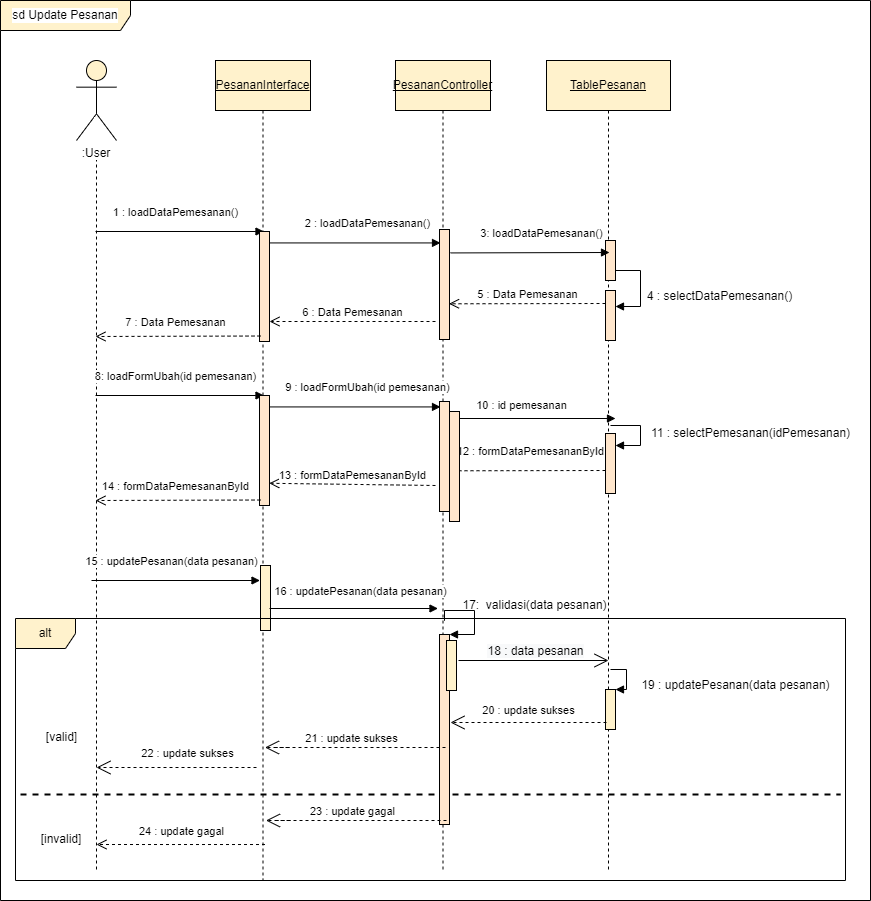

The diagram above was exported from draw.io. Its source (the exported page's mxGraphModel, read from the mxfile embedded in the PNG):
<mxGraphModel dx="1210" dy="548" grid="1" gridSize="10" guides="1" tooltips="1" connect="1" arrows="1" fold="1" page="1" pageScale="1" pageWidth="827" pageHeight="1169" math="0" shadow="0">
  <root>
    <mxCell id="0" />
    <mxCell id="1" parent="0" />
    <mxCell id="IrPaNG33tbIGsrIiKfwF-1" value="&lt;span style=&quot;background-color: rgb(255, 255, 255);&quot;&gt;&lt;br&gt;&amp;nbsp;&lt;br&gt;&amp;nbsp;&lt;br&gt;:User&lt;/span&gt;" style="shape=umlLifeline;participant=umlActor;perimeter=lifelinePerimeter;whiteSpace=wrap;html=1;container=1;collapsible=0;recursiveResize=0;verticalAlign=top;spacingTop=36;outlineConnect=0;strokeColor=#000000;size=80;fillColor=#fff2cc;" parent="1" vertex="1">
      <mxGeometry x="116" y="120" width="40" height="810" as="geometry" />
    </mxCell>
    <mxCell id="IrPaNG33tbIGsrIiKfwF-3" value="&lt;u&gt;PesananInterface&lt;/u&gt;" style="shape=umlLifeline;perimeter=lifelinePerimeter;whiteSpace=wrap;html=1;container=1;collapsible=0;recursiveResize=0;outlineConnect=0;strokeColor=#000000;size=50;fillColor=#fff2cc;" parent="1" vertex="1">
      <mxGeometry x="255" y="120" width="95" height="820" as="geometry" />
    </mxCell>
    <mxCell id="M4mrcTMLCfCKOGfuNKoc-74" value="" style="html=1;points=[];perimeter=orthogonalPerimeter;labelBackgroundColor=#FFFFFF;strokeColor=#000000;fillColor=#fff2cc;" vertex="1" parent="IrPaNG33tbIGsrIiKfwF-3">
      <mxGeometry x="45" y="505" width="10" height="65" as="geometry" />
    </mxCell>
    <mxCell id="g0PbwIerqnPA6P4sutaD-2" value="alt" style="shape=umlFrame;whiteSpace=wrap;html=1;strokeColor=#000000;fillColor=#fff2cc;" parent="IrPaNG33tbIGsrIiKfwF-3" vertex="1">
      <mxGeometry x="-200" y="558" width="830" height="262" as="geometry" />
    </mxCell>
    <mxCell id="IrPaNG33tbIGsrIiKfwF-7" value="&lt;u style=&quot;&quot;&gt;PesananController&lt;/u&gt;" style="shape=umlLifeline;perimeter=lifelinePerimeter;whiteSpace=wrap;html=1;container=1;collapsible=0;recursiveResize=0;outlineConnect=0;strokeColor=#000000;size=50;fillColor=#fff2cc;" parent="1" vertex="1">
      <mxGeometry x="435" y="120" width="95" height="810" as="geometry" />
    </mxCell>
    <mxCell id="IrPaNG33tbIGsrIiKfwF-11" value="" style="endArrow=none;dashed=1;html=1;rounded=0;strokeWidth=2;" parent="IrPaNG33tbIGsrIiKfwF-7" edge="1">
      <mxGeometry width="50" height="50" relative="1" as="geometry">
        <mxPoint x="-375" y="734" as="sourcePoint" />
        <mxPoint x="445" y="734" as="targetPoint" />
      </mxGeometry>
    </mxCell>
    <mxCell id="IrPaNG33tbIGsrIiKfwF-6" value="" style="html=1;points=[];perimeter=orthogonalPerimeter;labelBackgroundColor=#FFFFFF;strokeColor=#000000;fillColor=#ffe6cc;" parent="IrPaNG33tbIGsrIiKfwF-7" vertex="1">
      <mxGeometry x="44" y="574" width="10" height="190" as="geometry" />
    </mxCell>
    <mxCell id="jUOYOKaJpxEriiGMo5m8-2" value="" style="html=1;points=[];perimeter=orthogonalPerimeter;labelBackgroundColor=#FFFFFF;strokeColor=#000000;fillColor=#fff2cc;" vertex="1" parent="IrPaNG33tbIGsrIiKfwF-7">
      <mxGeometry x="51" y="580" width="10" height="50" as="geometry" />
    </mxCell>
    <mxCell id="IrPaNG33tbIGsrIiKfwF-12" value="&lt;u&gt;TablePesanan&lt;/u&gt;" style="shape=umlLifeline;perimeter=lifelinePerimeter;whiteSpace=wrap;html=1;container=1;collapsible=0;recursiveResize=0;outlineConnect=0;strokeColor=#000000;size=50;fillColor=#fff2cc;" parent="1" vertex="1">
      <mxGeometry x="586" y="120" width="124" height="810" as="geometry" />
    </mxCell>
    <mxCell id="IrPaNG33tbIGsrIiKfwF-13" value="" style="html=1;points=[];perimeter=orthogonalPerimeter;labelBackgroundColor=#FFFFFF;strokeColor=#000000;fillColor=#fff2cc;" parent="IrPaNG33tbIGsrIiKfwF-12" vertex="1">
      <mxGeometry x="59" y="629" width="10" height="40" as="geometry" />
    </mxCell>
    <mxCell id="IrPaNG33tbIGsrIiKfwF-14" value="" style="edgeStyle=orthogonalEdgeStyle;html=1;align=left;spacingLeft=2;endArrow=block;rounded=0;entryX=1;entryY=0;" parent="IrPaNG33tbIGsrIiKfwF-12" target="IrPaNG33tbIGsrIiKfwF-13" edge="1">
      <mxGeometry x="0.1667" y="15" relative="1" as="geometry">
        <mxPoint x="64" y="609" as="sourcePoint" />
        <Array as="points">
          <mxPoint x="80" y="609" />
          <mxPoint x="80" y="629" />
        </Array>
        <mxPoint as="offset" />
      </mxGeometry>
    </mxCell>
    <mxCell id="M4mrcTMLCfCKOGfuNKoc-75" value="10 : id pemesanan" style="html=1;verticalAlign=bottom;endArrow=block;rounded=0;" edge="1" parent="IrPaNG33tbIGsrIiKfwF-12">
      <mxGeometry x="-0.1068" y="4" width="80" relative="1" as="geometry">
        <mxPoint x="-101.5" y="358" as="sourcePoint" />
        <mxPoint x="69" y="358" as="targetPoint" />
        <mxPoint as="offset" />
      </mxGeometry>
    </mxCell>
    <mxCell id="IrPaNG33tbIGsrIiKfwF-9" value="" style="endArrow=open;endFill=1;endSize=12;html=1;rounded=0;exitX=0.952;exitY=0.419;exitDx=0;exitDy=0;exitPerimeter=0;" parent="IrPaNG33tbIGsrIiKfwF-12" edge="1">
      <mxGeometry width="160" relative="1" as="geometry">
        <mxPoint x="-87.99999999999999" y="600" as="sourcePoint" />
        <mxPoint x="61.980000000000004" y="600" as="targetPoint" />
      </mxGeometry>
    </mxCell>
    <mxCell id="IrPaNG33tbIGsrIiKfwF-10" value="&lt;span style=&quot;font-size: 12px; background-color: rgb(248, 249, 250);&quot;&gt;18 : data pesanan&lt;/span&gt;" style="edgeLabel;html=1;align=center;verticalAlign=middle;resizable=0;points=[];" parent="IrPaNG33tbIGsrIiKfwF-9" vertex="1" connectable="0">
      <mxGeometry x="0.1717" y="-1" relative="1" as="geometry">
        <mxPoint x="-12" y="-11" as="offset" />
      </mxGeometry>
    </mxCell>
    <mxCell id="IrPaNG33tbIGsrIiKfwF-19" value="" style="edgeStyle=orthogonalEdgeStyle;html=1;align=left;spacingLeft=2;endArrow=block;rounded=0;entryX=1;entryY=0;" parent="1" target="IrPaNG33tbIGsrIiKfwF-6" edge="1">
      <mxGeometry relative="1" as="geometry">
        <mxPoint x="484" y="670" as="sourcePoint" />
        <Array as="points">
          <mxPoint x="484" y="680" />
          <mxPoint x="484" y="670" />
          <mxPoint x="514" y="670" />
          <mxPoint x="514" y="694" />
        </Array>
      </mxGeometry>
    </mxCell>
    <mxCell id="IrPaNG33tbIGsrIiKfwF-22" value="" style="endArrow=open;endFill=1;endSize=12;html=1;rounded=0;dashed=1;" parent="1" edge="1">
      <mxGeometry width="160" relative="1" as="geometry">
        <mxPoint x="646" y="782" as="sourcePoint" />
        <mxPoint x="490" y="782" as="targetPoint" />
        <Array as="points">
          <mxPoint x="585" y="782" />
          <mxPoint x="505" y="782" />
        </Array>
      </mxGeometry>
    </mxCell>
    <mxCell id="IrPaNG33tbIGsrIiKfwF-23" value="20 : update sukses" style="edgeLabel;html=1;align=center;verticalAlign=middle;resizable=0;points=[];" parent="IrPaNG33tbIGsrIiKfwF-22" vertex="1" connectable="0">
      <mxGeometry x="0.1717" y="-1" relative="1" as="geometry">
        <mxPoint x="12" y="-12" as="offset" />
      </mxGeometry>
    </mxCell>
    <mxCell id="IrPaNG33tbIGsrIiKfwF-24" value="24 : update gagal" style="html=1;verticalAlign=bottom;endArrow=open;dashed=1;endSize=8;rounded=0;" parent="1" edge="1">
      <mxGeometry x="0.003" y="-4" relative="1" as="geometry">
        <mxPoint x="304.5" y="904.02" as="sourcePoint" />
        <mxPoint x="136" y="904" as="targetPoint" />
        <Array as="points">
          <mxPoint x="198" y="904.02" />
        </Array>
        <mxPoint x="1" as="offset" />
      </mxGeometry>
    </mxCell>
    <mxCell id="IrPaNG33tbIGsrIiKfwF-25" value="[invalid]" style="text;html=1;strokeColor=none;fillColor=none;align=center;verticalAlign=middle;whiteSpace=wrap;rounded=0;labelBackgroundColor=#FFFFFF;" parent="1" vertex="1">
      <mxGeometry x="71" y="884" width="60" height="30" as="geometry" />
    </mxCell>
    <mxCell id="IrPaNG33tbIGsrIiKfwF-27" value="" style="endArrow=open;endFill=1;endSize=12;html=1;rounded=0;dashed=1;" parent="1" edge="1">
      <mxGeometry width="160" relative="1" as="geometry">
        <mxPoint x="485" y="807" as="sourcePoint" />
        <mxPoint x="304.5" y="807" as="targetPoint" />
        <Array as="points">
          <mxPoint x="395.5" y="807" />
          <mxPoint x="315.5" y="807" />
          <mxPoint x="330" y="807" />
        </Array>
      </mxGeometry>
    </mxCell>
    <mxCell id="IrPaNG33tbIGsrIiKfwF-28" value="21 : update sukses" style="edgeLabel;html=1;align=center;verticalAlign=middle;resizable=0;points=[];" parent="IrPaNG33tbIGsrIiKfwF-27" vertex="1" connectable="0">
      <mxGeometry x="0.1717" y="-1" relative="1" as="geometry">
        <mxPoint x="28" y="-9" as="offset" />
      </mxGeometry>
    </mxCell>
    <mxCell id="IrPaNG33tbIGsrIiKfwF-29" value="" style="endArrow=open;endFill=1;endSize=12;html=1;rounded=0;dashed=1;" parent="1" edge="1">
      <mxGeometry width="160" relative="1" as="geometry">
        <mxPoint x="296" y="827" as="sourcePoint" />
        <mxPoint x="136" y="827" as="targetPoint" />
        <Array as="points">
          <mxPoint x="226.5" y="827" />
          <mxPoint x="146.5" y="827" />
        </Array>
      </mxGeometry>
    </mxCell>
    <mxCell id="IrPaNG33tbIGsrIiKfwF-30" value="22 : update sukses" style="edgeLabel;html=1;align=center;verticalAlign=middle;resizable=0;points=[];" parent="IrPaNG33tbIGsrIiKfwF-29" vertex="1" connectable="0">
      <mxGeometry x="0.1717" y="-1" relative="1" as="geometry">
        <mxPoint x="24" y="-14" as="offset" />
      </mxGeometry>
    </mxCell>
    <mxCell id="IrPaNG33tbIGsrIiKfwF-31" value="[valid]" style="text;html=1;align=center;verticalAlign=middle;resizable=0;points=[];autosize=1;strokeColor=none;fillColor=none;" parent="1" vertex="1">
      <mxGeometry x="76" y="782" width="50" height="30" as="geometry" />
    </mxCell>
    <mxCell id="auEo-cQV5gyUBB39uUxy-1" value="sd Update Pesanan" style="shape=umlFrame;whiteSpace=wrap;html=1;labelBackgroundColor=#FFFFFF;strokeColor=#000000;fillColor=#fff2cc;width=130;height=30;" parent="1" vertex="1">
      <mxGeometry x="40" y="60" width="870" height="900" as="geometry" />
    </mxCell>
    <mxCell id="M4mrcTMLCfCKOGfuNKoc-49" value="8: loadFormUbah(id pemesanan)" style="html=1;verticalAlign=bottom;endArrow=block;rounded=0;" edge="1" parent="1">
      <mxGeometry x="-0.0504" y="10" width="80" relative="1" as="geometry">
        <mxPoint x="135" y="455" as="sourcePoint" />
        <mxPoint x="303.5" y="455" as="targetPoint" />
        <mxPoint as="offset" />
      </mxGeometry>
    </mxCell>
    <mxCell id="M4mrcTMLCfCKOGfuNKoc-50" value="" style="html=1;points=[];perimeter=orthogonalPerimeter;labelBackgroundColor=#FFFFFF;strokeColor=#000000;fillColor=#ffe6cc;" vertex="1" parent="1">
      <mxGeometry x="299" y="455" width="10" height="110" as="geometry" />
    </mxCell>
    <mxCell id="M4mrcTMLCfCKOGfuNKoc-51" value="" style="html=1;points=[];perimeter=orthogonalPerimeter;labelBackgroundColor=#FFFFFF;strokeColor=#000000;fillColor=#ffe6cc;" vertex="1" parent="1">
      <mxGeometry x="479" y="461" width="10" height="110" as="geometry" />
    </mxCell>
    <mxCell id="M4mrcTMLCfCKOGfuNKoc-52" value="" style="edgeStyle=orthogonalEdgeStyle;html=1;align=left;spacingLeft=2;endArrow=block;rounded=0;entryX=1;entryY=0;" edge="1" parent="1">
      <mxGeometry relative="1" as="geometry">
        <mxPoint x="650" y="485" as="sourcePoint" />
        <Array as="points">
          <mxPoint x="680" y="485" />
        </Array>
        <mxPoint x="655" y="505" as="targetPoint" />
      </mxGeometry>
    </mxCell>
    <mxCell id="M4mrcTMLCfCKOGfuNKoc-53" value="" style="html=1;points=[];perimeter=orthogonalPerimeter;labelBackgroundColor=#FFFFFF;strokeColor=#000000;fillColor=#ffe6cc;" vertex="1" parent="1">
      <mxGeometry x="645" y="493" width="10" height="60" as="geometry" />
    </mxCell>
    <mxCell id="M4mrcTMLCfCKOGfuNKoc-54" value="" style="html=1;points=[];perimeter=orthogonalPerimeter;labelBackgroundColor=#FFFFFF;strokeColor=#000000;fillColor=#ffe6cc;" vertex="1" parent="1">
      <mxGeometry x="645" y="300" width="10" height="40" as="geometry" />
    </mxCell>
    <mxCell id="M4mrcTMLCfCKOGfuNKoc-55" value="9 : loadFormUbah(id pemesanan)" style="html=1;verticalAlign=bottom;endArrow=block;rounded=0;entryX=0.102;entryY=0.013;entryDx=0;entryDy=0;entryPerimeter=0;" edge="1" parent="1" source="M4mrcTMLCfCKOGfuNKoc-50">
      <mxGeometry x="0.147" y="10" width="80" relative="1" as="geometry">
        <mxPoint x="315" y="466" as="sourcePoint" />
        <mxPoint x="480.02" y="466.42999999999995" as="targetPoint" />
        <mxPoint as="offset" />
      </mxGeometry>
    </mxCell>
    <mxCell id="M4mrcTMLCfCKOGfuNKoc-56" value="12 : formDataPemesananById" style="html=1;verticalAlign=bottom;endArrow=open;dashed=1;endSize=8;rounded=0;entryX=0.952;entryY=0.448;entryDx=0;entryDy=0;entryPerimeter=0;" edge="1" parent="1">
      <mxGeometry x="-0.0416" y="-10" relative="1" as="geometry">
        <mxPoint x="645" y="530" as="sourcePoint" />
        <mxPoint x="488.52" y="530.28" as="targetPoint" />
        <mxPoint as="offset" />
      </mxGeometry>
    </mxCell>
    <mxCell id="M4mrcTMLCfCKOGfuNKoc-57" value="13 : formDataPemesananById" style="html=1;verticalAlign=bottom;endArrow=open;dashed=1;endSize=8;rounded=0;entryX=0.977;entryY=0.798;entryDx=0;entryDy=0;entryPerimeter=0;" edge="1" parent="1" target="M4mrcTMLCfCKOGfuNKoc-50">
      <mxGeometry relative="1" as="geometry">
        <mxPoint x="475" y="545" as="sourcePoint" />
        <mxPoint x="315" y="545" as="targetPoint" />
      </mxGeometry>
    </mxCell>
    <mxCell id="M4mrcTMLCfCKOGfuNKoc-58" value="14 : formDataPemesananById" style="html=1;verticalAlign=bottom;endArrow=open;dashed=1;endSize=8;rounded=0;" edge="1" parent="1">
      <mxGeometry x="0.0301" y="-5" relative="1" as="geometry">
        <mxPoint x="300" y="559.52" as="sourcePoint" />
        <mxPoint x="135" y="560" as="targetPoint" />
        <mxPoint as="offset" />
      </mxGeometry>
    </mxCell>
    <mxCell id="M4mrcTMLCfCKOGfuNKoc-59" value="1 : loadDataPemesanan()" style="html=1;verticalAlign=bottom;endArrow=block;rounded=0;" edge="1" parent="1">
      <mxGeometry x="-0.0504" y="10" width="80" relative="1" as="geometry">
        <mxPoint x="135" y="291" as="sourcePoint" />
        <mxPoint x="303.5" y="291" as="targetPoint" />
        <mxPoint as="offset" />
      </mxGeometry>
    </mxCell>
    <mxCell id="M4mrcTMLCfCKOGfuNKoc-60" value="" style="html=1;points=[];perimeter=orthogonalPerimeter;labelBackgroundColor=#FFFFFF;strokeColor=#000000;fillColor=#ffe6cc;" vertex="1" parent="1">
      <mxGeometry x="299" y="291" width="10" height="110" as="geometry" />
    </mxCell>
    <mxCell id="M4mrcTMLCfCKOGfuNKoc-61" value="" style="html=1;points=[];perimeter=orthogonalPerimeter;labelBackgroundColor=#FFFFFF;strokeColor=#000000;fillColor=#ffe6cc;" vertex="1" parent="1">
      <mxGeometry x="479" y="289" width="10" height="110" as="geometry" />
    </mxCell>
    <mxCell id="M4mrcTMLCfCKOGfuNKoc-62" value="4 : selectDataPemesanan()" style="text;html=1;align=center;verticalAlign=middle;resizable=0;points=[];autosize=1;strokeColor=none;fillColor=none;" vertex="1" parent="1">
      <mxGeometry x="674" y="341" width="170" height="30" as="geometry" />
    </mxCell>
    <mxCell id="M4mrcTMLCfCKOGfuNKoc-63" value="" style="edgeStyle=orthogonalEdgeStyle;html=1;align=left;spacingLeft=2;endArrow=block;rounded=0;entryX=1;entryY=0;exitX=1.002;exitY=0.725;exitDx=0;exitDy=0;exitPerimeter=0;" edge="1" parent="1" source="M4mrcTMLCfCKOGfuNKoc-54">
      <mxGeometry relative="1" as="geometry">
        <mxPoint x="650" y="346" as="sourcePoint" />
        <Array as="points">
          <mxPoint x="655" y="330" />
          <mxPoint x="680" y="330" />
          <mxPoint x="680" y="366" />
        </Array>
        <mxPoint x="655" y="366" as="targetPoint" />
      </mxGeometry>
    </mxCell>
    <mxCell id="M4mrcTMLCfCKOGfuNKoc-64" value="" style="html=1;points=[];perimeter=orthogonalPerimeter;labelBackgroundColor=#FFFFFF;strokeColor=#000000;fillColor=#ffe6cc;" vertex="1" parent="1">
      <mxGeometry x="645" y="350" width="10" height="50" as="geometry" />
    </mxCell>
    <mxCell id="M4mrcTMLCfCKOGfuNKoc-65" value="2 : loadDataPemesanan()" style="html=1;verticalAlign=bottom;endArrow=block;rounded=0;entryX=0.102;entryY=0.013;entryDx=0;entryDy=0;entryPerimeter=0;" edge="1" parent="1" source="M4mrcTMLCfCKOGfuNKoc-60">
      <mxGeometry x="0.147" y="10" width="80" relative="1" as="geometry">
        <mxPoint x="315" y="302" as="sourcePoint" />
        <mxPoint x="480.02" y="302.42999999999995" as="targetPoint" />
        <mxPoint as="offset" />
      </mxGeometry>
    </mxCell>
    <mxCell id="M4mrcTMLCfCKOGfuNKoc-66" value="5 : Data Pemesanan" style="html=1;verticalAlign=bottom;endArrow=open;dashed=1;endSize=8;rounded=0;entryX=0.952;entryY=0.448;entryDx=0;entryDy=0;entryPerimeter=0;" edge="1" parent="1">
      <mxGeometry relative="1" as="geometry">
        <mxPoint x="645" y="363" as="sourcePoint" />
        <mxPoint x="488.52" y="363.28" as="targetPoint" />
      </mxGeometry>
    </mxCell>
    <mxCell id="M4mrcTMLCfCKOGfuNKoc-67" value="6 : Data Pemesanan" style="html=1;verticalAlign=bottom;endArrow=open;dashed=1;endSize=8;rounded=0;" edge="1" parent="1">
      <mxGeometry relative="1" as="geometry">
        <mxPoint x="475" y="381" as="sourcePoint" />
        <mxPoint x="309" y="381" as="targetPoint" />
      </mxGeometry>
    </mxCell>
    <mxCell id="M4mrcTMLCfCKOGfuNKoc-68" value="7 : Data Pemesanan" style="html=1;verticalAlign=bottom;endArrow=open;dashed=1;endSize=8;rounded=0;" edge="1" parent="1">
      <mxGeometry x="0.0301" y="-5" relative="1" as="geometry">
        <mxPoint x="300" y="395.52" as="sourcePoint" />
        <mxPoint x="135" y="396" as="targetPoint" />
        <mxPoint as="offset" />
      </mxGeometry>
    </mxCell>
    <mxCell id="M4mrcTMLCfCKOGfuNKoc-69" value="11 : selectPemesanan(idPemesanan)" style="text;html=1;align=center;verticalAlign=middle;resizable=0;points=[];autosize=1;strokeColor=none;fillColor=none;" vertex="1" parent="1">
      <mxGeometry x="680" y="478" width="220" height="30" as="geometry" />
    </mxCell>
    <mxCell id="M4mrcTMLCfCKOGfuNKoc-70" value="3: loadDataPemesanan()" style="html=1;verticalAlign=bottom;endArrow=block;rounded=0;" edge="1" parent="1">
      <mxGeometry x="0.147" y="10" width="80" relative="1" as="geometry">
        <mxPoint x="490" y="312.42999999999995" as="sourcePoint" />
        <mxPoint x="649" y="312" as="targetPoint" />
        <mxPoint as="offset" />
      </mxGeometry>
    </mxCell>
    <mxCell id="M4mrcTMLCfCKOGfuNKoc-76" value="15 : updatePesanan(data pesanan)" style="html=1;verticalAlign=bottom;endArrow=block;rounded=0;" edge="1" parent="1">
      <mxGeometry x="-0.0504" y="10" width="80" relative="1" as="geometry">
        <mxPoint x="131" y="640" as="sourcePoint" />
        <mxPoint x="299.5" y="640" as="targetPoint" />
        <mxPoint as="offset" />
      </mxGeometry>
    </mxCell>
    <mxCell id="M4mrcTMLCfCKOGfuNKoc-77" value="16 : updatePesanan(data pesanan)" style="html=1;verticalAlign=bottom;endArrow=block;rounded=0;" edge="1" parent="1">
      <mxGeometry x="0.0801" y="8" width="80" relative="1" as="geometry">
        <mxPoint x="309" y="668" as="sourcePoint" />
        <mxPoint x="477.5" y="668" as="targetPoint" />
        <mxPoint as="offset" />
      </mxGeometry>
    </mxCell>
    <mxCell id="IrPaNG33tbIGsrIiKfwF-15" value="19 : updatePesanan(data pesanan)" style="text;html=1;align=center;verticalAlign=middle;resizable=0;points=[];autosize=1;strokeColor=none;fillColor=none;" parent="1" vertex="1">
      <mxGeometry x="670" y="730" width="210" height="30" as="geometry" />
    </mxCell>
    <mxCell id="IrPaNG33tbIGsrIiKfwF-26" value="17:&amp;nbsp; validasi(data pesanan)" style="text;html=1;align=center;verticalAlign=middle;resizable=0;points=[];autosize=1;strokeColor=none;fillColor=none;" parent="1" vertex="1">
      <mxGeometry x="489" y="650" width="170" height="30" as="geometry" />
    </mxCell>
    <mxCell id="jUOYOKaJpxEriiGMo5m8-1" value="" style="html=1;points=[];perimeter=orthogonalPerimeter;labelBackgroundColor=#FFFFFF;strokeColor=#000000;fillColor=#ffe6cc;" vertex="1" parent="1">
      <mxGeometry x="489" y="471" width="10" height="110" as="geometry" />
    </mxCell>
    <mxCell id="jUOYOKaJpxEriiGMo5m8-5" value="" style="endArrow=open;endFill=1;endSize=12;html=1;rounded=0;dashed=1;" edge="1" parent="1">
      <mxGeometry width="160" relative="1" as="geometry">
        <mxPoint x="486" y="880" as="sourcePoint" />
        <mxPoint x="305.5" y="880" as="targetPoint" />
        <Array as="points">
          <mxPoint x="396.5" y="880" />
          <mxPoint x="316.5" y="880" />
          <mxPoint x="331" y="880" />
        </Array>
      </mxGeometry>
    </mxCell>
    <mxCell id="jUOYOKaJpxEriiGMo5m8-6" value="23 : update gagal" style="edgeLabel;html=1;align=center;verticalAlign=middle;resizable=0;points=[];" vertex="1" connectable="0" parent="jUOYOKaJpxEriiGMo5m8-5">
      <mxGeometry x="0.1717" y="-1" relative="1" as="geometry">
        <mxPoint x="28" y="-9" as="offset" />
      </mxGeometry>
    </mxCell>
  </root>
</mxGraphModel>